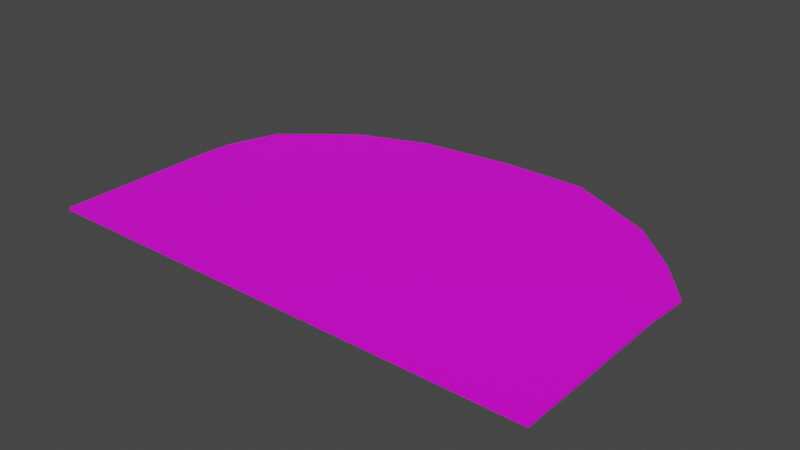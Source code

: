 # Source: terrain_woods_196.blend  (saved by Blender 3.0.42; exported with 4.5.12 LTS)
import bpy
from mathutils import Matrix  # noqa: F401  (used for matrix-valued properties, if any)

bpy.ops.wm.read_factory_settings(use_empty=True)
scene = bpy.context.scene
scene.name = 'Scene'

# ---- collections
col_collection = bpy.data.collections.new('Collection'); scene.collection.children.link(col_collection)

# ---- images (referenced by path relative to the original .blend; pixels are not part of the script)
import os
ASSET_DIR = os.environ.get("B2B_ASSET_DIR", "")  # directory of the original .blend (textures are referenced by path, not embedded)
HERE = os.path.dirname(os.path.abspath(__file__))  # packed textures are extracted next to this script under _unpacked/

def load_image(name, relpath, width, height, colorspace="sRGB"):
    """Load a texture the original file referenced (path relative to the .blend, or extracted next to this script)."""
    p = next((c for c in (os.path.join(HERE, relpath), os.path.join(ASSET_DIR, relpath)) if relpath and os.path.exists(c)), "")
    if p:
        img = bpy.data.images.load(p, check_existing=True)
        img.name = name
    else:  # same state as the original file: an image datablock whose file is absent (Cycles renders it pink)
        img = bpy.data.images.new(name, width, height)
        img.source = "FILE"
        img.filepath = "//" + (relpath or name)
    img.colorspace_settings.name = colorspace
    return img
img_terrain_woods_196_jpg = load_image('terrain_woods_196.jpg', 'terrain_woods_196.jpg', 1024, 1024, 'sRGB')

# ---- materials (node trees are filled in below, after node groups)
mat_none_011 = bpy.data.materials.new('None.011')
mat_none_011.use_transparent_shadow = False

# ---- material node trees
mat_none_011.use_nodes = True; mat_none_011.node_tree.nodes.clear()
_N = mat_none_011.node_tree.nodes; _L = mat_none_011.node_tree.links
n0 = _N.new('ShaderNodeBsdfPrincipled'); n0.name = 'Principled BSDF'; n0.location = (10, 300)
n0.distribution = 'GGX'
n0.subsurface_method = 'RANDOM_WALK_SKIN'
n0.inputs[3].default_value = 1.45
n0.inputs[27].default_value = (0.0, 0.0, 0.0, 1.0)
n0.inputs[28].default_value = 1.0
n1 = _N.new('ShaderNodeOutputMaterial'); n1.name = 'Material Output'; n1.location = (300, 300)
n2 = _N.new('ShaderNodeTexImage'); n2.name = 'Image Texture'; n2.location = (-424, 9)
n2.image = img_terrain_woods_196_jpg
_L.new(n0.outputs[0], n1.inputs[0])
_L.new(n2.outputs[0], n0.inputs[0])
n1.is_active_output = True

# ---- world
world_world = bpy.data.worlds.new('World'); scene.world = world_world
world_world.use_nodes = True; world_world.node_tree.nodes.clear()
_N = world_world.node_tree.nodes; _L = world_world.node_tree.links
n0 = _N.new('ShaderNodeOutputWorld'); n0.name = 'World Output'; n0.location = (300, 300)
n1 = _N.new('ShaderNodeBackground'); n1.name = 'Background'; n1.location = (10, 300)
n1.inputs[0].default_value = (0.05088, 0.05088, 0.05088, 1.0)
_L.new(n1.outputs[0], n0.inputs[0])
n0.is_active_output = True
world_world.color = (0.05088, 0.05088, 0.05088)
world_world.use_sun_shadow = False
world_world.sun_shadow_jitter_overblur = 0.0

# ---- meshes
me_terrain_woods__196_terrain_woods__196_terrain_woods__195_terrai = bpy.data.meshes.new('terrain_Woods_#196_terrain_Woods_#196_terrain_Woods_#195_terrai')
me_terrain_woods__196_terrain_woods__196_terrain_woods__195_terrai.from_pydata([(-3.517, -1.357, 0.01999), (-2.348, -2.14, 0.01999), (3.497, -2.14, 0.01994), (3.497, -1.357, 0.01993), (2.328, -2.14, 0.01995), (1.159, -2.14, 0.01996), (-1.179, -2.14, 0.01998), (-0.009631, -2.14, 0.01997), (2.814, 1.59, 0.0199), (3.047, 1.372, 0.0199), (3.533, 0.7765, 0.01991), (3.497, 0.2099, 0.01991), (3.497, -0.5735, 0.01992), (2.388, 1.981, 0.0199), (1.159, 2.56, 0.01991), (-0.00975, 2.56, 0.01992), (-2.255, 2.052, 0.01994), (-1.313, 2.41, 0.01993), (-2.7, 1.714, 0.01995), (-3.228, 1.282, 0.01996), (-3.475, 0.588, 0.01997), (-3.517, 0.2096, 0.01998), (-3.517, -0.5737, 0.01998), (-2.348, -2.14, -0.0199), (-3.517, -1.357, -0.0199), (3.497, -2.14, -0.01995), (3.497, -1.357, -0.01996), (2.328, -2.14, -0.01994), (1.159, -2.14, -0.01993), (-1.179, -2.14, -0.01991), (2.814, 1.59, -0.01999), (2.388, 1.981, -0.01999), (3.047, 1.372, -0.01999), (3.533, 0.7765, -0.01999), (3.497, -0.5735, -0.01997), (3.497, 0.2099, -0.01998), (1.159, 2.56, -0.01998), (-0.009747, 2.56, -0.01997), (-1.313, 2.41, -0.01996), (-2.255, 2.052, -0.01995), (-2.7, 1.714, -0.01994), (-3.228, 1.282, -0.01993), (-3.475, 0.588, -0.01992), (-3.517, 0.2096, -0.01992), (-3.517, -0.5737, -0.01991), (-3.517, -2.14, -0.01989), (-3.517, -2.14, 0.02), (-0.009629, -2.14, -0.01992)], [], [(31, 13, 8, 30), (41, 19, 18, 40), (33, 10, 11, 12, 3, 2, 25, 26, 34, 35), (32, 9, 10, 33), (30, 8, 9, 32), (36, 14, 13, 31), (37, 15, 14, 36), (38, 17, 15, 37), (39, 16, 17, 38), (40, 18, 16, 39), (42, 20, 19, 41), (43, 21, 20, 42), (44, 22, 21, 43), (24, 0, 22, 44), (45, 46, 0, 24), (6, 1, 46, 45, 23, 29, 47, 28, 27, 25, 2, 4, 5, 7), (0, 46, 1, 6, 7, 5, 4, 2, 3, 12, 11, 10, 9, 8, 13, 14, 15, 17, 16, 18, 19, 20, 21, 22), (31, 30, 32, 33, 35, 34, 26, 25, 27, 28, 47, 29, 23, 45, 24, 44, 43, 42, 41, 40, 39, 38, 37, 36)])
me_terrain_woods__196_terrain_woods__196_terrain_woods__195_terrai.polygons.foreach_set('use_smooth', [True] * 18)
_k = set([(0, 22), (0, 46), (1, 6), (1, 46), (2, 3), (2, 4), (2, 25), (3, 12), (4, 5), (5, 7), (6, 7), (8, 9), (8, 13), (9, 10), (9, 32), (10, 11), (10, 33), (11, 12), (13, 14), (13, 31), (14, 15), (14, 36), (15, 17), (15, 37), (16, 17), (16, 18), (16, 39), (17, 38), (18, 19), (18, 40), (19, 20), (19, 41), (20, 21), (20, 42), (21, 22), (21, 43), (23, 29), (23, 45), (24, 44), (24, 45), (25, 26), (25, 27), (26, 34), (27, 28), (28, 47), (29, 47), (30, 31), (30, 32), (31, 36), (32, 33), (33, 35), (34, 35), (36, 37), (37, 38), (38, 39), (39, 40), (40, 41), (41, 42), (42, 43), (43, 44), (45, 46)])
me_terrain_woods__196_terrain_woods__196_terrain_woods__195_terrai.attributes.new('sharp_edge', 'BOOLEAN', 'EDGE').data.foreach_set('value', [ (min(e.vertices), max(e.vertices)) in _k for e in me_terrain_woods__196_terrain_woods__196_terrain_woods__195_terrai.edges])
_uv = me_terrain_woods__196_terrain_woods__196_terrain_woods__195_terrai.uv_layers.new(name='UVMap')
_uv.uv.foreach_set('vector', [0.1667, 0.0, 0.1667, 0.0, 0.0, 0.0, 0.0, 0.0, 1.0, 0.1667, 1.0, 0.1667, 1.0, 0.0, 1.0, 0.0, 0.0, 0.3333, 0.0, 0.3333, 0.0, 0.5, 0.0, 0.6667, 0.0, 0.8333, 0.0, 1.0, 0.0, 1.0, 0.0, 0.8333, 0.0, 0.6667, 0.0, 0.5, 0.0, 0.1667, 0.0, 0.1667, 0.0, 0.3333, 0.0, 0.3333, 0.0, 0.0, 0.0, 0.0, 0.0, 0.1667, 0.0, 0.1667, 0.3333, 0.0, 0.3333, 0.0, 0.1667, 0.0, 0.1667, 0.0, 0.5, 0.0, 0.5, 0.0, 0.3333, 0.0, 0.3333, 0.0, 0.6667, 0.0, 0.6667, 0.0, 0.5, 0.0, 0.5, 0.0, 0.8333, 0.0, 0.8333, 0.0, 0.6667, 0.0, 0.6667, 0.0, 1.0, 0.0, 1.0, 0.0, 0.8333, 0.0, 0.8333, 0.0, 1.0, 0.3333, 1.0, 0.3333, 1.0, 0.1667, 1.0, 0.1667, 1.0, 0.5, 1.0, 0.5, 1.0, 0.3333, 1.0, 0.3333, 1.0, 0.6667, 1.0, 0.6667, 1.0, 0.5, 1.0, 0.5, 1.0, 0.8333, 1.0, 0.8333, 1.0, 0.6667, 1.0, 0.6667, 1.0, 1.0, 1.0, 1.0, 1.0, 0.8333, 1.0, 0.8333, 0.6667, 1.0, 0.8333, 1.0, 1.0, 1.0, 1.0, 1.0, 0.8333, 1.0, 0.6667, 1.0, 0.5, 1.0, 0.3333, 1.0, 0.1667, 1.0, 0.0, 1.0, 0.0, 1.0, 0.1667, 1.0, 0.3333, 1.0, 0.5, 1.0, 0.1111, 1.0, 0.0, 1.0, 0.0, 0.8342, 2.384e-07, 0.6684, 4.768e-07, 0.5025, 2.384e-07, 0.3367, 4.768e-07, 0.1709, 4.768e-07, 0.00508, 0.1111, 0.005079, 0.2222, 0.005077, 0.3333, 0.005077, 0.4137, 0.0, 0.4981, 0.06895, 0.5291, 0.1019, 0.5845, 0.1624, 0.6666, 0.3367, 0.6666, 0.5025, 0.6455, 0.6874, 0.5946, 0.8211, 0.5467, 0.8841, 0.4855, 0.959, 0.387, 0.9941, 0.3333, 1.0, 0.2222, 1.0, 0.009444, 0.9868, 0.01045, 0.9861, 0.01101, 0.9857, 0.01254, 0.9849, 0.014, 0.9849, 0.01601, 0.9849, 0.01802, 0.9849, 0.02003, 0.9849, 0.02003, 0.987, 0.02003, 0.989, 0.02003, 0.991, 0.02003, 0.993, 0.02003, 0.995, 0.02003, 0.997, 0.01802, 0.997, 0.01601, 0.997, 0.014, 0.997, 0.01302, 0.9969, 0.01124, 0.9965, 0.01013, 0.9956, 0.009262, 0.9948, 0.00834, 0.9932, 0.007956, 0.991, 0.007956, 0.989])
me_terrain_woods__196_terrain_woods__196_terrain_woods__195_terrai.materials.append(mat_none_011)
me_terrain_woods__196_terrain_woods__196_terrain_woods__195_terrai.use_remesh_fix_poles = True
me_terrain_woods__196_terrain_woods__196_terrain_woods__195_terrai.use_remesh_preserve_attributes = False
me_terrain_woods__196_terrain_woods__196_terrain_woods__195_terrai.update()
me_terrain_woods__196_terrain_woods__196_terrain_woods__195_terrai.normals_split_custom_set([tuple(v) for v in zip(*[iter([0.6755, 0.7374, 1.86e-05, 0.6755, 0.7374, 1.86e-05, 0.6801, 0.7331, 2.364e-05, 0.6801, 0.7331, 2.364e-05, -0.6331, 0.7741, -1.408e-05, -0.6331, 0.7741, -1.408e-05, -0.6331, 0.7741, -1.408e-05, -0.6331, 0.7741, -1.408e-05, 0.998, -0.06301, 2.351e-05, 0.998, -0.06301, 5.27e-05, 1.0, 1.699e-05, 2.249e-05, 1.0, 2.83e-05, 2.246e-05, 1.0, 2.821e-05, 0.0001001, 1.0, 2.791e-05, 8.893e-05, 1.0, 2.816e-05, 5.186e-05, 1.0, 2.833e-05, 5.189e-05, 1.0, 2.832e-05, 5.188e-05, 0.998, -0.06303, 1.861e-05, 0.7744, 0.6327, 3.029e-05, 0.7744, 0.6327, 3.029e-05, 0.7744, 0.6327, 3.029e-05, 0.7744, 0.6327, 3.029e-05, 0.6801, 0.7331, 2.364e-05, 0.6801, 0.7331, 2.364e-05, 0.6846, 0.7289, 2.868e-05, 0.6846, 0.7289, 2.868e-05, 0.4263, 0.9046, 9.139e-06, 0.4263, 0.9046, 9.139e-06, 0.4263, 0.9046, 9.139e-06, 0.4263, 0.9046, 9.139e-06, -3.345e-05, 1.0, -1.221e-06, -3.345e-05, 1.0, -1.221e-06, -3.345e-05, 1.0, -1.221e-06, -3.345e-05, 1.0, -1.221e-06, -0.1138, 0.9935, -5.449e-06, -0.1138, 0.9935, -5.449e-06, -0.1138, 0.9935, -5.449e-06, -0.1138, 0.9935, -5.449e-06, -0.3558, 0.9346, -9.73e-06, -0.3558, 0.9346, -9.73e-06, -0.3558, 0.9346, -9.73e-06, -0.3558, 0.9346, -9.73e-06, -0.6048, 0.7964, -1.56e-05, -0.6048, 0.7964, -1.56e-05, -0.6048, 0.7964, -1.56e-05, -0.6048, 0.7964, -1.56e-05, -0.942, 0.3357, -3.398e-05, -0.942, 0.3357, -3.398e-05, -0.942, 0.3357, -3.398e-05, -0.942, 0.3357, -3.398e-05, -0.994, 0.1097, -3.571e-05, -0.994, 0.1097, -3.571e-05, -0.994, 0.1097, -3.571e-05, -0.994, 0.1097, -3.571e-05, -1.0, -2.432e-05, -4.184e-05, -1.0, -2.432e-05, -4.184e-05, -1.0, -2.718e-05, -3.586e-05, -1.0, -2.718e-05, -3.586e-05, -1.0, -2.456e-05, -4.781e-05, -1.0, -2.456e-05, -4.781e-05, -1.0, -2.432e-05, -4.184e-05, -1.0, -2.432e-05, -4.184e-05, -1.0, -2.766e-05, -4.781e-05, -1.0, -2.766e-05, -4.781e-05, -1.0, -2.456e-05, -4.781e-05, -1.0, -2.456e-05, -4.781e-05, 3.399e-05, -1.0, 2.556e-06, 3.399e-05, -1.0, 2.556e-06, 3.399e-05, -1.0, 2.556e-06, 3.399e-05, -1.0, 2.556e-06, 3.399e-05, -1.0, 2.556e-06, 3.399e-05, -1.0, 2.556e-06, 3.399e-05, -1.0, 2.556e-06, 3.399e-05, -1.0, 2.556e-06, 3.399e-05, -1.0, 2.556e-06, 3.399e-05, -1.0, 2.556e-06, 3.399e-05, -1.0, 2.556e-06, 3.399e-05, -1.0, 2.556e-06, 3.399e-05, -1.0, 2.556e-06, 3.399e-05, -1.0, 2.556e-06, 8.808e-06, 1.028e-05, 1.0, 8.808e-06, 1.028e-05, 1.0, 8.808e-06, 1.028e-05, 1.0, 8.808e-06, 1.028e-05, 1.0, 8.808e-06, 1.028e-05, 1.0, 8.808e-06, 1.028e-05, 1.0, 8.808e-06, 1.028e-05, 1.0, 8.808e-06, 1.028e-05, 1.0, 8.808e-06, 1.028e-05, 1.0, 8.808e-06, 1.028e-05, 1.0, 8.808e-06, 1.028e-05, 1.0, 8.808e-06, 1.028e-05, 1.0, 8.808e-06, 1.028e-05, 1.0, 8.808e-06, 1.028e-05, 1.0, 8.808e-06, 1.028e-05, 1.0, 8.808e-06, 1.028e-05, 1.0, 8.808e-06, 1.028e-05, 1.0, 8.808e-06, 1.028e-05, 1.0, 8.808e-06, 1.028e-05, 1.0, 8.808e-06, 1.028e-05, 1.0, 8.808e-06, 1.028e-05, 1.0, 8.808e-06, 1.028e-05, 1.0, 8.808e-06, 1.028e-05, 1.0, 8.808e-06, 1.028e-05, 1.0, -8.825e-06, -1.039e-05, -1.0, -8.825e-06, -1.039e-05, -1.0, -8.825e-06, -1.039e-05, -1.0, -8.825e-06, -1.039e-05, -1.0, -8.825e-06, -1.039e-05, -1.0, -8.825e-06, -1.039e-05, -1.0, -8.825e-06, -1.039e-05, -1.0, -8.825e-06, -1.039e-05, -1.0, -8.825e-06, -1.039e-05, -1.0, -8.825e-06, -1.039e-05, -1.0, -8.825e-06, -1.039e-05, -1.0, -8.825e-06, -1.039e-05, -1.0, -8.825e-06, -1.039e-05, -1.0, -8.825e-06, -1.039e-05, -1.0, -8.825e-06, -1.039e-05, -1.0, -8.825e-06, -1.039e-05, -1.0, -8.825e-06, -1.039e-05, -1.0, -8.825e-06, -1.039e-05, -1.0, -8.825e-06, -1.039e-05, -1.0, -8.825e-06, -1.039e-05, -1.0, -8.825e-06, -1.039e-05, -1.0, -8.825e-06, -1.039e-05, -1.0, -8.825e-06, -1.039e-05, -1.0, -8.825e-06, -1.039e-05, -1.0])] * 3)])

# ---- objects
ob_terrain_woods__196 = bpy.data.objects.new('terrain Woods #196', me_terrain_woods__196_terrain_woods__196_terrain_woods__195_terrai)

# ---- transforms, parenting, visibility, modifiers, constraints
ob_terrain_woods__196.location = (0.0, 0.0, 0.0)

# ---- collection membership
col_collection.objects.link(ob_terrain_woods__196)

# ---- scene / render settings (as saved in the file)
scene.frame_start = 1; scene.frame_end = 250; scene.frame_set(1)
scene.render.engine = 'BLENDER_EEVEE_NEXT'
scene.cycles.sampling_pattern = 'TABULATED_SOBOL'
scene.cycles.use_light_tree = False
scene.view_settings.view_transform = 'Filmic'
bpy.context.view_layer.update()

# ---- added for rendering (the .blend has no active camera and no usable light): camera, sun
cam_auto = bpy.data.cameras.new('AutoCamera')
cam_auto.lens = 50.0
cam_auto.sensor_width = 36.0
cam_auto.clip_end = 1000.0
ob_auto_camera = bpy.data.objects.new('AutoCamera', cam_auto)
scene.collection.objects.link(ob_auto_camera)
ob_auto_camera.location = (7.84776, -9.19778, 6.27166)
ob_auto_camera.rotation_euler = (1.09748, -7.21219e-08, 0.694738)
scene.camera = ob_auto_camera
light_auto_sun = bpy.data.lights.new('AutoSun', 'SUN')
light_auto_sun.energy = 3.0
light_auto_sun.angle = 0.0523599
ob_auto_sun = bpy.data.objects.new('AutoSun', light_auto_sun)
scene.collection.objects.link(ob_auto_sun)
ob_auto_sun.rotation_euler = (0.872665, 0.174533, 0.523599)
bpy.context.view_layer.update()
